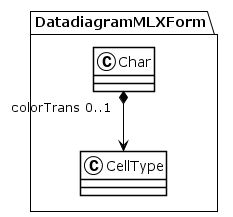

The diagram above was rendered by PlantUML. Its source (embedded in the PNG):
@startuml
!theme plain
package DatadiagramMLXForm {
class Char {
}
Char "colorTrans 0..1" *--> CellType
class CellType {
}
}
@enduml